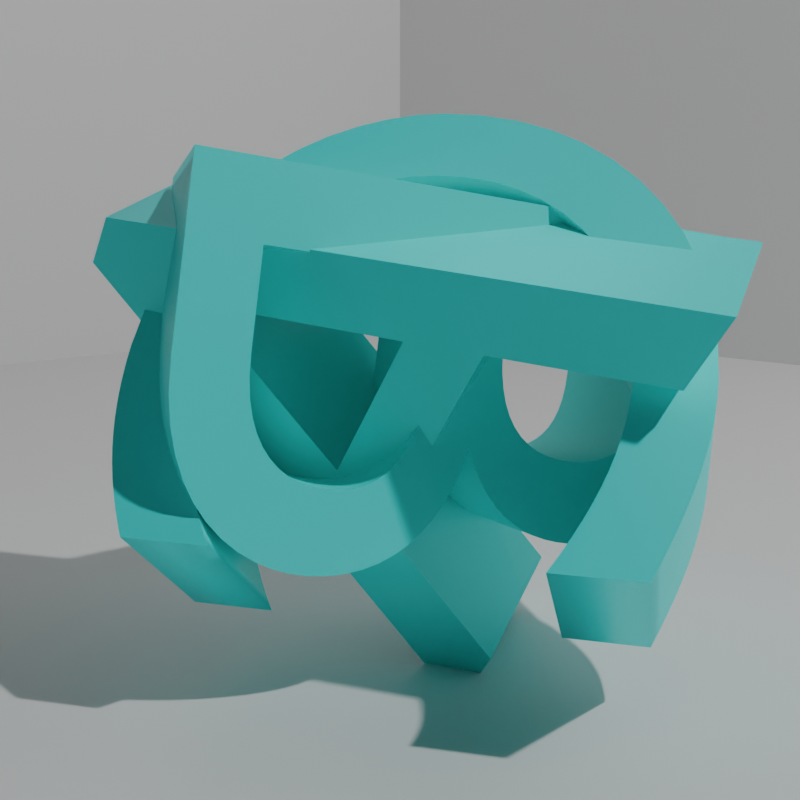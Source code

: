 # Source: Primeirodataset.blend  (saved by Blender 5.2.44; exported with 4.5.12 LTS)
import bpy
from mathutils import Matrix  # noqa: F401  (used for matrix-valued properties, if any)

bpy.ops.wm.read_factory_settings(use_empty=True)
scene = bpy.context.scene
scene.name = 'Scene'

# ---- collections
col_collection = bpy.data.collections.new('Collection'); scene.collection.children.link(col_collection)

# ---- materials (node trees are filled in below, after node groups)
mat_material = bpy.data.materials.new('Material')
mat_material.alpha_threshold = 0.0
mat_material.use_backface_culling_lightprobe_volume = False
mat_material.roughness = 0.5
mat_material.line_color = (0.0, 0.0, 0.0, 1.0)
mat_letter_material = bpy.data.materials.new('Letter Material')

# ---- material node trees
mat_material.use_nodes = True; mat_material.node_tree.nodes.clear()
_N = mat_material.node_tree.nodes; _L = mat_material.node_tree.links
n0 = _N.new('ShaderNodeOutputMaterial'); n0.name = 'Material Output'; n0.location = (200, 100)
n1 = _N.new('ShaderNodeBsdfPrincipled'); n1.name = 'Principled BSDF'; n1.location = (-200, 100)
n1.inputs[10].default_value = 0.005
_L.new(n1.outputs[0], n0.inputs[0])
n0.is_active_output = True
mat_letter_material.use_nodes = True; mat_letter_material.node_tree.nodes.clear()
_N = mat_letter_material.node_tree.nodes; _L = mat_letter_material.node_tree.links
n0 = _N.new('ShaderNodeBsdfPrincipled'); n0.name = 'BSDF - Pré-fundamentado'; n0.location = (-201, 147)
n0.inputs[0].default_value = (0.0, 1.0, 0.9632, 1.0)
n0.inputs[10].default_value = 0.005
n1 = _N.new('ShaderNodeOutputMaterial'); n1.name = 'Saída de material'; n1.location = (199, 147)
_L.new(n0.outputs[0], n1.inputs[0])
n1.is_active_output = True

# ---- world
world_world = bpy.data.worlds.new('World'); scene.world = world_world
world_world.use_nodes = True; world_world.node_tree.nodes.clear()
_N = world_world.node_tree.nodes; _L = world_world.node_tree.links
n0 = _N.new('ShaderNodeOutputWorld'); n0.name = 'World Output'; n0.location = (200, 100)
n1 = _N.new('ShaderNodeBackground'); n1.name = 'Background'; n1.location = (-200, 100)
n1.inputs[0].default_value = (0.05088, 0.05088, 0.05088, 1.0)
_L.new(n1.outputs[0], n0.inputs[0])
n0.is_active_output = True
world_world.color = (0.05088, 0.05088, 0.05088)
world_world.sun_shadow_jitter_overblur = 0.0

# ---- cameras
cam_camera = bpy.data.cameras.new('Camera')
cam_camera.clip_end = 100.0
cam_camera.ortho_scale = 7.314

# ---- lights
light_light = bpy.data.lights.new('Light', 'POINT')
light_light.energy = 1000.0
light_light.shadow_soft_size = 0.1

# ---- meshes
me_cube = bpy.data.meshes.new('Cube')
me_cube.from_pydata([(1.0, 1.0, 1.0), (1.0, 1.0, -1.0), (1.0, -1.0, -1.0), (-1.0, 1.0, 1.0), (-1.0, 1.0, -1.0), (-1.0, -1.0, 1.0), (-1.0, -1.0, -1.0)], [], [(6, 4, 3, 5), (4, 6, 2, 1), (4, 1, 0, 3)])
_uv = me_cube.uv_layers.new(name='UVMap')
_uv.uv.foreach_set('vector', [0.375, 0.0, 0.375, 0.25, 0.625, 0.25, 0.625, 0.0, 0.125, 0.5, 0.125, 0.75, 0.375, 0.75, 0.375, 0.5, 0.375, 0.25, 0.375, 0.5, 0.625, 0.5, 0.625, 0.25])
me_cube.materials.append(mat_material)
me_cube.use_mirror_vertex_groups = False
me_cube.update()

# ---- curves / text
txt_texto_002 = bpy.data.curves.new('Texto.002', 'FONT')
txt_texto_002.dimensions = '2D'
txt_texto_002.body = 'B'
txt_texto_002.materials.append(mat_letter_material)
txt_texto_002.extrude = 0.12
txt_texto_002.align_x = 'CENTER'
txt_texto_002.align_y = 'CENTER'
txt_texto_003 = bpy.data.curves.new('Texto.003', 'FONT')
txt_texto_003.dimensions = '2D'
txt_texto_003.body = 'C'
txt_texto_003.materials.append(mat_letter_material)
txt_texto_003.extrude = 0.12
txt_texto_003.align_x = 'CENTER'
txt_texto_003.align_y = 'CENTER'
txt_texto_004 = bpy.data.curves.new('Texto.004', 'FONT')
txt_texto_004.dimensions = '2D'
txt_texto_004.body = 'A'
txt_texto_004.materials.append(mat_letter_material)
txt_texto_004.extrude = 0.12
txt_texto_004.align_x = 'CENTER'
txt_texto_004.align_y = 'CENTER'

# ---- objects
ob_cube = bpy.data.objects.new('Cube', me_cube)
ob_light = bpy.data.objects.new('Light', light_light)
ob_camera = bpy.data.objects.new('Camera', cam_camera)
ob_b = bpy.data.objects.new('B', txt_texto_002)
ob_c = bpy.data.objects.new('C', txt_texto_003)
ob_a = bpy.data.objects.new('A', txt_texto_004)

# ---- transforms, parenting, visibility, modifiers, constraints
ob_cube.location = (0.0, 0.0, 3.0)
ob_cube.scale = (3.0, 3.0, 3.0)
ob_cube.lock_rotations_4d = False
ob_cube.empty_display_type = 'ARROWS'
ob_cube.lineart.crease_threshold = 0.0
ob_light.location = (4.076, 1.005, 5.904)
ob_light.rotation_euler = (0.6503, 0.05522, 1.866)
ob_light.lock_rotations_4d = False
ob_light.empty_display_type = 'ARROWS'
ob_light.color = (0.0, 0.0, 0.0, 0.0)
ob_light.lineart.crease_threshold = 0.0
ob_camera.location = (1.0, -1.0, 0.6)
ob_camera.rotation_euler = (1.396, 0.0, 0.7854)
ob_camera.lock_rotations_4d = False
ob_camera.empty_display_type = 'ARROWS'
ob_camera.color = (0.0, 0.0, 0.0, 0.0)
ob_camera.display_type = 'WIRE'
ob_camera.lineart.crease_threshold = 0.0
ob_b.location = (0.0, 0.0, 0.4)
ob_b.rotation_euler = (2.25, 1.774, 1.757)
ob_c.location = (0.0, 0.0, 0.4)
ob_c.rotation_euler = (6.258, 0.9215, 5.22)
ob_a.location = (0.0, 0.0, 0.4)
ob_a.rotation_euler = (5.219, 4.1, 3.096)

# ---- collection membership
col_collection.objects.link(ob_cube)
col_collection.objects.link(ob_light)
col_collection.objects.link(ob_camera)
col_collection.objects.link(ob_b)
col_collection.objects.link(ob_c)
col_collection.objects.link(ob_a)

# ---- scene / render settings (as saved in the file)
scene.camera = ob_camera
scene.frame_start = 1; scene.frame_end = 250; scene.frame_set(25)
scene.render.engine = 'CYCLES'
scene.render.resolution_x = 224
scene.render.resolution_y = 224
scene.render.bake_bias = 0.0
scene.render.bake_samples = 0
scene.render.compositor_device = 'GPU'
scene.eevee.use_volume_custom_range = False
scene.eevee.fast_gi_thickness_near = 0.1
scene.eevee.fast_gi_thickness_far = 0.0
scene.eevee.ray_tracing_options.screen_trace_thickness = 0.1
bpy.context.view_layer.update()
